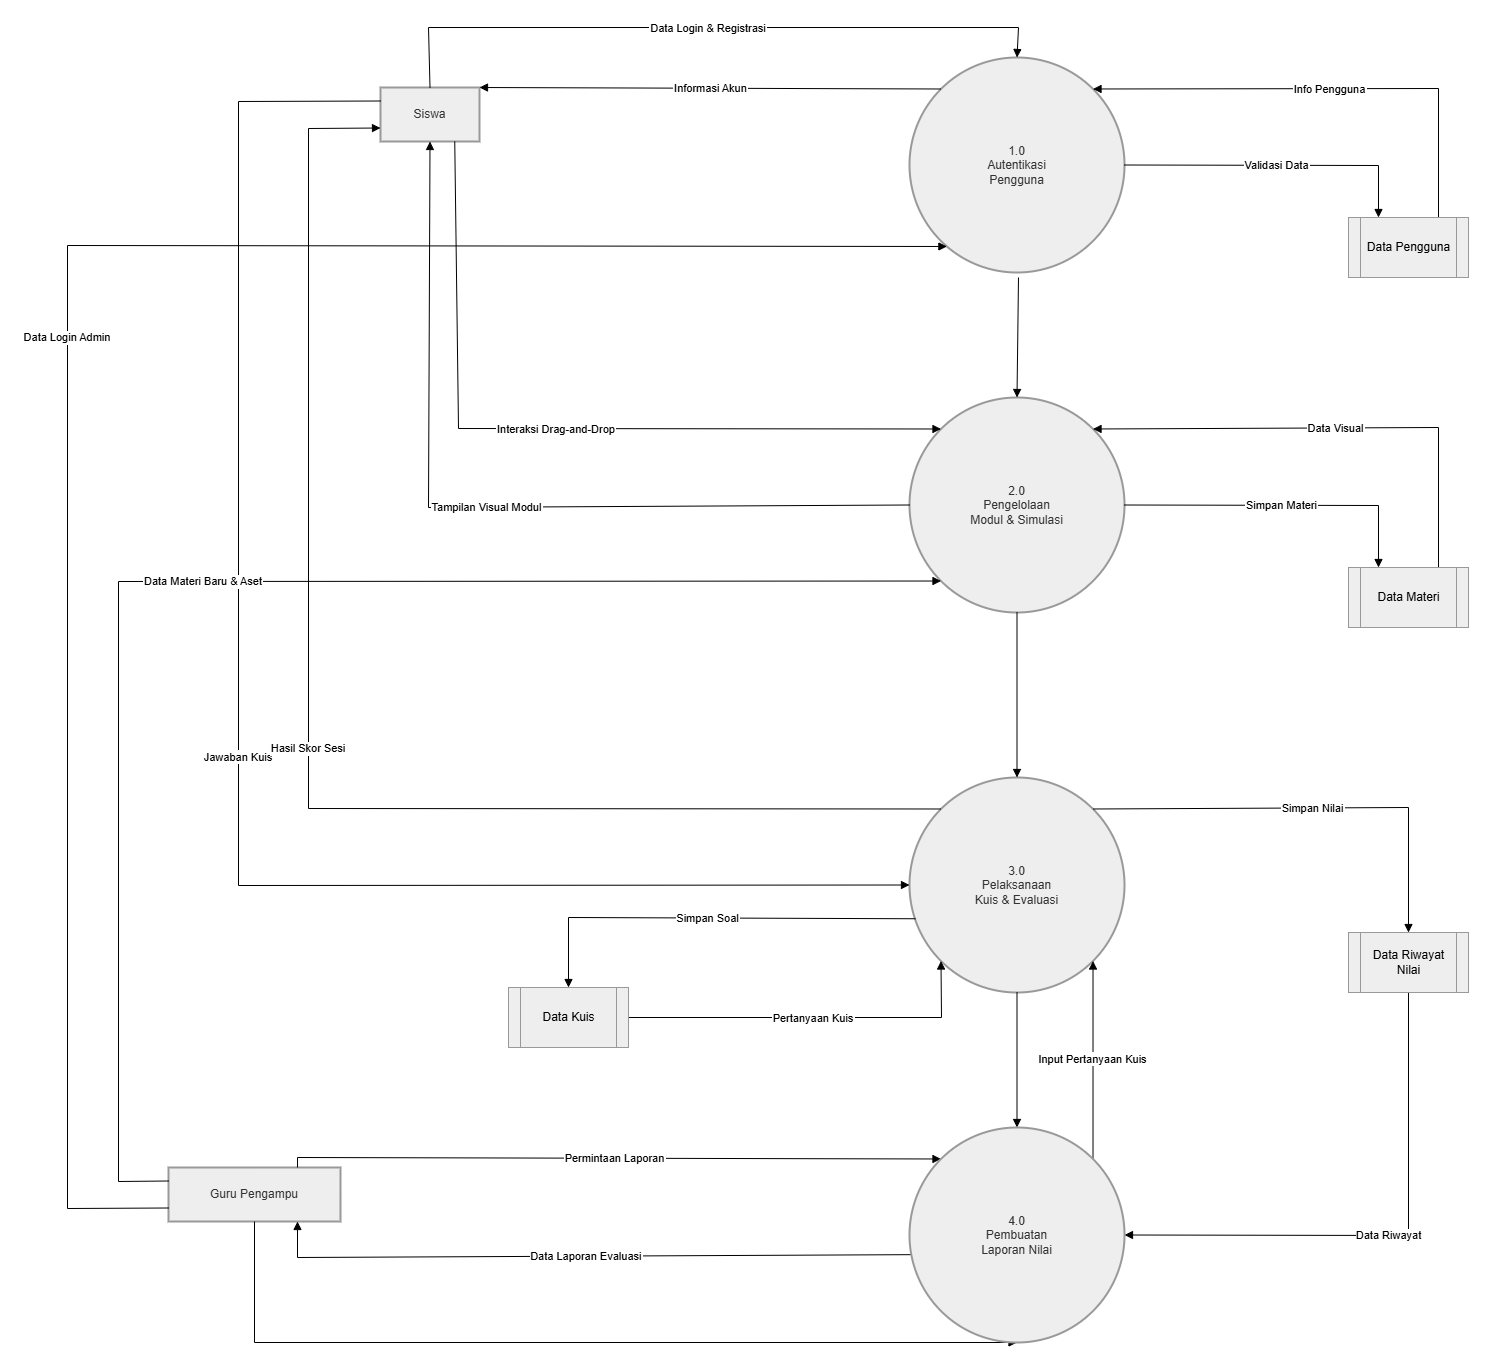

The diagram above was exported from draw.io. Its source (the exported page's mxGraphModel, read from the mxfile embedded in the PNG):
<mxGraphModel dx="2555" dy="2510" grid="1" gridSize="10" guides="1" tooltips="1" connect="1" arrows="1" fold="1" page="1" pageScale="1" pageWidth="850" pageHeight="1100" math="0" shadow="0">
  <root>
    <mxCell id="0" />
    <mxCell id="1" parent="0" />
    <mxCell id="Tt6ZLlfVVIjlkxCAqtwV-110" parent="1" style="whiteSpace=wrap;strokeWidth=2;fillColor=light-dark(#eeeeee,#1f2020);strokeColor=light-dark(#999999,#cccccc);fontColor=light-dark(#333333,#cccccc);" value="Siswa" vertex="1">
      <mxGeometry height="54" width="99" x="433" y="-880" as="geometry" />
    </mxCell>
    <mxCell id="Tt6ZLlfVVIjlkxCAqtwV-111" parent="1" style="whiteSpace=wrap;strokeWidth=2;fillColor=light-dark(#eeeeee,#1f2020);strokeColor=light-dark(#999999,#cccccc);fontColor=light-dark(#333333,#cccccc);" value="Guru Pengampu" vertex="1">
      <mxGeometry height="54" width="172" x="221" y="200" as="geometry" />
    </mxCell>
    <mxCell id="Tt6ZLlfVVIjlkxCAqtwV-112" parent="1" style="ellipse;aspect=fixed;strokeWidth=2;whiteSpace=wrap;fillColor=light-dark(#eeeeee,#1f2020);strokeColor=light-dark(#999999,#cccccc);fontColor=light-dark(#333333,#cccccc);" value="1.0&#10;Autentikasi&#10;Pengguna" vertex="1">
      <mxGeometry height="215" width="215" x="962" y="-910" as="geometry" />
    </mxCell>
    <mxCell id="Tt6ZLlfVVIjlkxCAqtwV-113" parent="1" style="ellipse;aspect=fixed;strokeWidth=2;whiteSpace=wrap;fillColor=light-dark(#eeeeee,#1f2020);strokeColor=light-dark(#999999,#cccccc);fontColor=light-dark(#333333,#cccccc);" value="2.0&#10;Pengelolaan&#10;Modul &amp; Simulasi" vertex="1">
      <mxGeometry height="215" width="215" x="962" y="-570" as="geometry" />
    </mxCell>
    <mxCell id="Tt6ZLlfVVIjlkxCAqtwV-114" parent="1" style="ellipse;aspect=fixed;strokeWidth=2;whiteSpace=wrap;fillColor=light-dark(#eeeeee,#1f2020);strokeColor=light-dark(#999999,#cccccc);fontColor=light-dark(#333333,#cccccc);" value="3.0&#10;Pelaksanaan&#10;Kuis &amp; Evaluasi" vertex="1">
      <mxGeometry height="215" width="215" x="962" y="-190" as="geometry" />
    </mxCell>
    <mxCell id="Tt6ZLlfVVIjlkxCAqtwV-120" edge="1" parent="1" style="curved=0;startArrow=none;endArrow=block;entryX=0.5;entryY=0;rounded=0;entryDx=0;entryDy=0;" target="Tt6ZLlfVVIjlkxCAqtwV-113" value="">
      <mxGeometry relative="1" as="geometry">
        <Array as="points" />
        <mxPoint x="1071" y="-690" as="sourcePoint" />
      </mxGeometry>
    </mxCell>
    <mxCell id="Tt6ZLlfVVIjlkxCAqtwV-121" edge="1" parent="1" source="Tt6ZLlfVVIjlkxCAqtwV-113" style="curved=0;startArrow=none;endArrow=block;exitX=0.5;exitY=1;entryX=0.5;entryY=0;rounded=0;entryDx=0;entryDy=0;exitDx=0;exitDy=0;" target="Tt6ZLlfVVIjlkxCAqtwV-114" value="">
      <mxGeometry relative="1" as="geometry">
        <Array as="points" />
      </mxGeometry>
    </mxCell>
    <mxCell id="Tt6ZLlfVVIjlkxCAqtwV-122" edge="1" parent="1" source="Tt6ZLlfVVIjlkxCAqtwV-114" style="curved=0;startArrow=none;endArrow=block;exitX=0.5;exitY=1;entryX=0.5;entryY=0;rounded=0;exitDx=0;exitDy=0;entryDx=0;entryDy=0;" target="Tt6ZLlfVVIjlkxCAqtwV-115" value="">
      <mxGeometry relative="1" as="geometry">
        <Array as="points" />
      </mxGeometry>
    </mxCell>
    <mxCell id="Tt6ZLlfVVIjlkxCAqtwV-123" edge="1" parent="1" source="Tt6ZLlfVVIjlkxCAqtwV-110" style="curved=0;startArrow=none;endArrow=block;exitX=0.5;exitY=0;entryX=0.5;entryY=0;rounded=0;exitDx=0;exitDy=0;entryDx=0;entryDy=0;" target="Tt6ZLlfVVIjlkxCAqtwV-112" value="Data Login &amp; Registrasi">
      <mxGeometry relative="1" as="geometry">
        <Array as="points">
          <mxPoint x="481" y="-940" />
          <mxPoint x="1071" y="-940" />
        </Array>
      </mxGeometry>
    </mxCell>
    <mxCell id="Tt6ZLlfVVIjlkxCAqtwV-124" edge="1" parent="1" source="Tt6ZLlfVVIjlkxCAqtwV-112" style="curved=0;startArrow=none;endArrow=block;exitX=0;exitY=0;entryX=1;entryY=0;rounded=0;entryDx=0;entryDy=0;exitDx=0;exitDy=0;" target="Tt6ZLlfVVIjlkxCAqtwV-110" value="Informasi Akun">
      <mxGeometry relative="1" as="geometry">
        <Array as="points" />
      </mxGeometry>
    </mxCell>
    <mxCell id="Tt6ZLlfVVIjlkxCAqtwV-125" edge="1" parent="1" source="Tt6ZLlfVVIjlkxCAqtwV-110" style="curved=0;startArrow=none;endArrow=block;exitX=0.75;exitY=1;entryX=0;entryY=0;rounded=0;entryDx=0;entryDy=0;exitDx=0;exitDy=0;" target="Tt6ZLlfVVIjlkxCAqtwV-113" value="Interaksi Drag-and-Drop">
      <mxGeometry relative="1" as="geometry">
        <Array as="points">
          <mxPoint x="511" y="-539" />
        </Array>
      </mxGeometry>
    </mxCell>
    <mxCell id="Tt6ZLlfVVIjlkxCAqtwV-126" edge="1" parent="1" source="Tt6ZLlfVVIjlkxCAqtwV-113" style="curved=0;startArrow=none;endArrow=block;exitX=0;exitY=0.5;entryX=0.5;entryY=1;rounded=0;exitDx=0;exitDy=0;entryDx=0;entryDy=0;" target="Tt6ZLlfVVIjlkxCAqtwV-110" value="Tampilan Visual Modul">
      <mxGeometry relative="1" as="geometry">
        <Array as="points">
          <mxPoint x="481" y="-460" />
        </Array>
      </mxGeometry>
    </mxCell>
    <mxCell id="Tt6ZLlfVVIjlkxCAqtwV-127" edge="1" parent="1" source="Tt6ZLlfVVIjlkxCAqtwV-110" style="curved=0;startArrow=none;endArrow=block;exitX=0;exitY=0.25;rounded=0;exitDx=0;exitDy=0;entryX=0;entryY=0.5;entryDx=0;entryDy=0;" target="Tt6ZLlfVVIjlkxCAqtwV-114" value="Jawaban Kuis">
      <mxGeometry relative="1" as="geometry">
        <Array as="points">
          <mxPoint x="291" y="-866" />
          <mxPoint x="291" y="-82" />
        </Array>
        <mxPoint x="881" y="-140" as="targetPoint" />
      </mxGeometry>
    </mxCell>
    <mxCell id="Tt6ZLlfVVIjlkxCAqtwV-128" edge="1" parent="1" source="Tt6ZLlfVVIjlkxCAqtwV-114" style="curved=0;startArrow=none;endArrow=block;exitX=0;exitY=0;entryX=0;entryY=0.75;rounded=0;exitDx=0;exitDy=0;entryDx=0;entryDy=0;" target="Tt6ZLlfVVIjlkxCAqtwV-110" value="Hasil Skor Sesi">
      <mxGeometry relative="1" as="geometry">
        <Array as="points">
          <mxPoint x="361" y="-159" />
          <mxPoint x="361" y="-839" />
        </Array>
      </mxGeometry>
    </mxCell>
    <mxCell id="Tt6ZLlfVVIjlkxCAqtwV-129" edge="1" parent="1" source="Tt6ZLlfVVIjlkxCAqtwV-111" style="curved=0;startArrow=none;endArrow=block;exitX=0;exitY=0.75;entryX=0.06;entryY=1;rounded=0;exitDx=0;exitDy=0;" target="Tt6ZLlfVVIjlkxCAqtwV-112" value="Data Login Admin">
      <mxGeometry relative="1" as="geometry">
        <Array as="points">
          <mxPoint x="120" y="241" />
          <mxPoint x="120" y="-722" />
        </Array>
      </mxGeometry>
    </mxCell>
    <mxCell id="Tt6ZLlfVVIjlkxCAqtwV-130" edge="1" parent="1" source="Tt6ZLlfVVIjlkxCAqtwV-111" style="curved=0;startArrow=none;endArrow=block;exitX=0;exitY=0.25;entryX=0;entryY=1;rounded=0;entryDx=0;entryDy=0;exitDx=0;exitDy=0;" target="Tt6ZLlfVVIjlkxCAqtwV-113" value="Data Materi Baru &amp; Aset">
      <mxGeometry relative="1" as="geometry">
        <Array as="points">
          <mxPoint x="171" y="214" />
          <mxPoint x="171" y="-386" />
        </Array>
      </mxGeometry>
    </mxCell>
    <mxCell id="Tt6ZLlfVVIjlkxCAqtwV-131" edge="1" parent="1" source="Tt6ZLlfVVIjlkxCAqtwV-115" style="curved=1;startArrow=none;endArrow=block;exitX=1;exitY=0;entryX=1;entryY=1;rounded=0;entryDx=0;entryDy=0;exitDx=0;exitDy=0;" target="Tt6ZLlfVVIjlkxCAqtwV-114" value="Input Pertanyaan Kuis">
      <mxGeometry relative="1" as="geometry">
        <Array as="points" />
      </mxGeometry>
    </mxCell>
    <mxCell id="Tt6ZLlfVVIjlkxCAqtwV-132" edge="1" parent="1" source="Tt6ZLlfVVIjlkxCAqtwV-111" style="curved=0;startArrow=none;endArrow=block;exitX=0.75;exitY=0;entryX=0;entryY=0;rounded=0;exitDx=0;exitDy=0;entryDx=0;entryDy=0;" target="Tt6ZLlfVVIjlkxCAqtwV-115" value="Permintaan Laporan">
      <mxGeometry relative="1" as="geometry">
        <Array as="points">
          <mxPoint x="350" y="190" />
        </Array>
      </mxGeometry>
    </mxCell>
    <mxCell id="Tt6ZLlfVVIjlkxCAqtwV-133" edge="1" parent="1" source="Tt6ZLlfVVIjlkxCAqtwV-115" style="curved=0;startArrow=none;endArrow=block;exitX=0;exitY=0.6;entryX=0.75;entryY=1;rounded=0;entryDx=0;entryDy=0;" target="Tt6ZLlfVVIjlkxCAqtwV-111" value="Data Laporan Evaluasi">
      <mxGeometry relative="1" as="geometry">
        <Array as="points">
          <mxPoint x="350" y="290" />
        </Array>
      </mxGeometry>
    </mxCell>
    <mxCell id="Tt6ZLlfVVIjlkxCAqtwV-134" edge="1" parent="1" source="Tt6ZLlfVVIjlkxCAqtwV-112" style="curved=0;startArrow=none;endArrow=block;exitX=1;exitY=0.5;entryX=0.25;entryY=0;rounded=0;exitDx=0;exitDy=0;entryDx=0;entryDy=0;" target="Tt6ZLlfVVIjlkxCAqtwV-142" value="Validasi Data">
      <mxGeometry relative="1" as="geometry">
        <Array as="points">
          <mxPoint x="1431" y="-802" />
        </Array>
        <mxPoint x="1445.4" y="-750" as="targetPoint" />
      </mxGeometry>
    </mxCell>
    <mxCell id="Tt6ZLlfVVIjlkxCAqtwV-135" edge="1" parent="1" source="Tt6ZLlfVVIjlkxCAqtwV-142" style="curved=0;startArrow=none;endArrow=block;exitX=0.75;exitY=0;entryX=1;entryY=0;rounded=0;entryDx=0;entryDy=0;exitDx=0;exitDy=0;" target="Tt6ZLlfVVIjlkxCAqtwV-112" value="Info Pengguna">
      <mxGeometry relative="1" as="geometry">
        <Array as="points">
          <mxPoint x="1491" y="-879" />
        </Array>
        <mxPoint x="1477.8000000000002" y="-750" as="sourcePoint" />
      </mxGeometry>
    </mxCell>
    <mxCell id="Tt6ZLlfVVIjlkxCAqtwV-136" edge="1" parent="1" source="Tt6ZLlfVVIjlkxCAqtwV-113" style="curved=0;startArrow=none;endArrow=block;exitX=1;exitY=0.5;entryX=0.25;entryY=0;rounded=0;exitDx=0;exitDy=0;entryDx=0;entryDy=0;" target="Tt6ZLlfVVIjlkxCAqtwV-144" value="Simpan Materi">
      <mxGeometry relative="1" as="geometry">
        <Array as="points">
          <mxPoint x="1431" y="-462" />
        </Array>
        <mxPoint x="1436.2800000000002" y="-386" as="targetPoint" />
      </mxGeometry>
    </mxCell>
    <mxCell id="Tt6ZLlfVVIjlkxCAqtwV-137" edge="1" parent="1" source="Tt6ZLlfVVIjlkxCAqtwV-144" style="curved=0;startArrow=none;endArrow=block;exitX=0.75;exitY=0;entryX=1;entryY=0;rounded=0;entryDx=0;entryDy=0;exitDx=0;exitDy=0;" target="Tt6ZLlfVVIjlkxCAqtwV-113" value="Data Visual">
      <mxGeometry relative="1" as="geometry">
        <Array as="points">
          <mxPoint x="1491" y="-540" />
        </Array>
        <mxPoint x="1464.7000000000003" y="-386" as="sourcePoint" />
      </mxGeometry>
    </mxCell>
    <mxCell id="Tt6ZLlfVVIjlkxCAqtwV-138" edge="1" parent="1" source="Tt6ZLlfVVIjlkxCAqtwV-114" style="curved=0;startArrow=none;endArrow=block;exitX=0.028;exitY=0.657;entryX=0.5;entryY=0;rounded=0;entryDx=0;entryDy=0;exitDx=0;exitDy=0;exitPerimeter=0;" target="Tt6ZLlfVVIjlkxCAqtwV-149" value="Simpan Soal">
      <mxGeometry relative="1" as="geometry">
        <Array as="points">
          <mxPoint x="621" y="-50" />
        </Array>
      </mxGeometry>
    </mxCell>
    <mxCell id="Tt6ZLlfVVIjlkxCAqtwV-139" edge="1" parent="1" source="Tt6ZLlfVVIjlkxCAqtwV-149" style="curved=0;startArrow=none;endArrow=block;exitX=1;exitY=0.5;rounded=0;entryX=0;entryY=1;entryDx=0;entryDy=0;exitDx=0;exitDy=0;" target="Tt6ZLlfVVIjlkxCAqtwV-114" value="Pertanyaan Kuis">
      <mxGeometry relative="1" as="geometry">
        <Array as="points">
          <mxPoint x="994" y="50" />
        </Array>
        <mxPoint x="1001" y="-10" as="targetPoint" />
      </mxGeometry>
    </mxCell>
    <mxCell id="Tt6ZLlfVVIjlkxCAqtwV-140" edge="1" parent="1" source="Tt6ZLlfVVIjlkxCAqtwV-114" style="curved=0;startArrow=none;endArrow=block;exitX=1;exitY=0;entryX=0.5;entryY=0;rounded=0;exitDx=0;exitDy=0;entryDx=0;entryDy=0;" target="Tt6ZLlfVVIjlkxCAqtwV-146" value="Simpan Nilai">
      <mxGeometry relative="1" as="geometry">
        <Array as="points">
          <mxPoint x="1461" y="-160" />
        </Array>
        <mxPoint x="1534.5" y="40" as="targetPoint" />
      </mxGeometry>
    </mxCell>
    <mxCell id="Tt6ZLlfVVIjlkxCAqtwV-141" edge="1" parent="1" source="Tt6ZLlfVVIjlkxCAqtwV-146" style="curved=0;startArrow=none;endArrow=block;exitX=0.5;exitY=1;entryX=1;entryY=0.5;rounded=0;exitDx=0;exitDy=0;entryDx=0;entryDy=0;" target="Tt6ZLlfVVIjlkxCAqtwV-115" value="Data Riwayat">
      <mxGeometry relative="1" as="geometry">
        <Array as="points">
          <mxPoint x="1461" y="268" />
        </Array>
      </mxGeometry>
    </mxCell>
    <mxCell id="Tt6ZLlfVVIjlkxCAqtwV-142" parent="1" style="shape=process;whiteSpace=wrap;html=1;backgroundOutline=1;fillColor=light-dark(#EEEEEE,#1F2020);strokeColor=light-dark(#999999,#CCCCCC);" value="Data Pengguna" vertex="1">
      <mxGeometry height="60" width="120" x="1401" y="-750" as="geometry" />
    </mxCell>
    <mxCell id="Tt6ZLlfVVIjlkxCAqtwV-144" parent="1" style="shape=process;whiteSpace=wrap;html=1;backgroundOutline=1;fillColor=light-dark(#EEEEEE,#1F2020);strokeColor=light-dark(#999999,#CCCCCC);" value="Data Materi" vertex="1">
      <mxGeometry height="60" width="120" x="1401" y="-400" as="geometry" />
    </mxCell>
    <mxCell id="Tt6ZLlfVVIjlkxCAqtwV-146" parent="1" style="shape=process;whiteSpace=wrap;html=1;backgroundOutline=1;fillColor=light-dark(#EEEEEE,#1F2020);strokeColor=light-dark(#999999,#CCCCCC);" value="Data Riwayat Nilai" vertex="1">
      <mxGeometry height="60" width="120" x="1401" y="-35" as="geometry" />
    </mxCell>
    <mxCell id="Tt6ZLlfVVIjlkxCAqtwV-148" edge="1" parent="1" source="Tt6ZLlfVVIjlkxCAqtwV-111" style="curved=0;startArrow=none;endArrow=block;exitX=0.5;exitY=1;entryX=0.5;entryY=1;rounded=0;exitDx=0;exitDy=0;entryDx=0;entryDy=0;" target="Tt6ZLlfVVIjlkxCAqtwV-115" value="">
      <mxGeometry relative="1" as="geometry">
        <Array as="points">
          <mxPoint x="307" y="375" />
        </Array>
        <mxPoint x="861" y="650" as="sourcePoint" />
        <mxPoint x="1169" y="-43" as="targetPoint" />
      </mxGeometry>
    </mxCell>
    <mxCell id="Tt6ZLlfVVIjlkxCAqtwV-115" parent="1" style="ellipse;aspect=fixed;strokeWidth=2;whiteSpace=wrap;fillColor=light-dark(#eeeeee,#1f2020);strokeColor=light-dark(#999999,#cccccc);fontColor=light-dark(#333333,#cccccc);" value="4.0&#10;Pembuatan&#10;Laporan Nilai" vertex="1">
      <mxGeometry height="215" width="215" x="962" y="160" as="geometry" />
    </mxCell>
    <mxCell id="Tt6ZLlfVVIjlkxCAqtwV-149" parent="1" style="shape=process;whiteSpace=wrap;html=1;backgroundOutline=1;fillColor=light-dark(#EEEEEE,#1F2020);strokeColor=light-dark(#999999,#CCCCCC);" value="Data Kuis" vertex="1">
      <mxGeometry height="60" width="120" x="561" y="20" as="geometry" />
    </mxCell>
  </root>
</mxGraphModel>